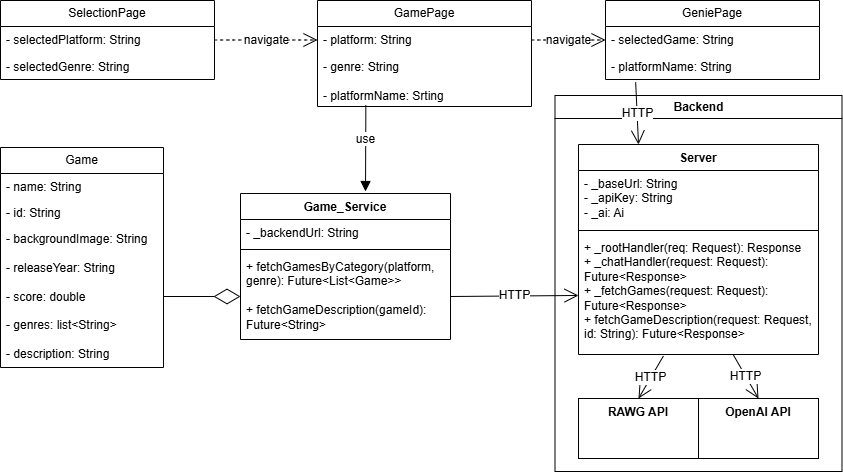

The diagram above was exported from draw.io. Its source (the exported page's mxGraphModel, read from the mxfile embedded in the PNG):
<mxGraphModel dx="2178" dy="469" grid="0" gridSize="10" guides="1" tooltips="1" connect="1" arrows="1" fold="1" page="0" pageScale="1" pageWidth="827" pageHeight="1169" math="0" shadow="0">
  <root>
    <mxCell id="0" />
    <mxCell id="1" parent="0" />
    <mxCell id="gxs-DK_AIh0hTNGCYqC1-11" value="Game" style="swimlane;fontStyle=0;childLayout=stackLayout;horizontal=1;startSize=26;fillColor=none;horizontalStack=0;resizeParent=1;resizeParentMax=0;resizeLast=0;collapsible=1;marginBottom=0;whiteSpace=wrap;html=1;" parent="1" vertex="1">
      <mxGeometry x="-200" y="590" width="163" height="220" as="geometry" />
    </mxCell>
    <mxCell id="gxs-DK_AIh0hTNGCYqC1-12" value="- name: String" style="text;strokeColor=none;fillColor=none;align=left;verticalAlign=top;spacingLeft=4;spacingRight=4;overflow=hidden;rotatable=0;points=[[0,0.5],[1,0.5]];portConstraint=eastwest;whiteSpace=wrap;html=1;" parent="gxs-DK_AIh0hTNGCYqC1-11" vertex="1">
      <mxGeometry y="26" width="163" height="26" as="geometry" />
    </mxCell>
    <mxCell id="gxs-DK_AIh0hTNGCYqC1-13" value="&lt;div&gt;- id: String&lt;/div&gt;" style="text;strokeColor=none;fillColor=none;align=left;verticalAlign=top;spacingLeft=4;spacingRight=4;overflow=hidden;rotatable=0;points=[[0,0.5],[1,0.5]];portConstraint=eastwest;whiteSpace=wrap;html=1;" parent="gxs-DK_AIh0hTNGCYqC1-11" vertex="1">
      <mxGeometry y="52" width="163" height="26" as="geometry" />
    </mxCell>
    <mxCell id="gxs-DK_AIh0hTNGCYqC1-14" value="- backgroundImage: String&lt;div&gt;&lt;br&gt;&lt;/div&gt;&lt;div&gt;- releaseYear: String&lt;/div&gt;&lt;div&gt;&lt;br&gt;&lt;/div&gt;&lt;div&gt;- score: double&lt;/div&gt;&lt;div&gt;&lt;br&gt;&lt;/div&gt;&lt;div&gt;- genres: list&amp;lt;String&amp;gt;&lt;/div&gt;&lt;div&gt;&lt;br&gt;&lt;/div&gt;&lt;div&gt;- description: String&lt;/div&gt;&lt;div&gt;&lt;br&gt;&lt;/div&gt;" style="text;strokeColor=none;fillColor=none;align=left;verticalAlign=top;spacingLeft=4;spacingRight=4;overflow=hidden;rotatable=0;points=[[0,0.5],[1,0.5]];portConstraint=eastwest;whiteSpace=wrap;html=1;" parent="gxs-DK_AIh0hTNGCYqC1-11" vertex="1">
      <mxGeometry y="78" width="163" height="142" as="geometry" />
    </mxCell>
    <mxCell id="gxs-DK_AIh0hTNGCYqC1-19" value="Game_Service" style="swimlane;fontStyle=1;align=center;verticalAlign=top;childLayout=stackLayout;horizontal=1;startSize=26;horizontalStack=0;resizeParent=1;resizeParentMax=0;resizeLast=0;collapsible=1;marginBottom=0;whiteSpace=wrap;html=1;" parent="1" vertex="1">
      <mxGeometry x="40" y="636" width="210" height="146" as="geometry" />
    </mxCell>
    <mxCell id="gxs-DK_AIh0hTNGCYqC1-20" value="- _backendUrl: String" style="text;strokeColor=none;fillColor=none;align=left;verticalAlign=top;spacingLeft=4;spacingRight=4;overflow=hidden;rotatable=0;points=[[0,0.5],[1,0.5]];portConstraint=eastwest;whiteSpace=wrap;html=1;" parent="gxs-DK_AIh0hTNGCYqC1-19" vertex="1">
      <mxGeometry y="26" width="210" height="26" as="geometry" />
    </mxCell>
    <mxCell id="gxs-DK_AIh0hTNGCYqC1-21" value="" style="line;strokeWidth=1;fillColor=none;align=left;verticalAlign=middle;spacingTop=-1;spacingLeft=3;spacingRight=3;rotatable=0;labelPosition=right;points=[];portConstraint=eastwest;strokeColor=inherit;" parent="gxs-DK_AIh0hTNGCYqC1-19" vertex="1">
      <mxGeometry y="52" width="210" height="8" as="geometry" />
    </mxCell>
    <mxCell id="gxs-DK_AIh0hTNGCYqC1-22" value="+ fetchGamesByCategory(platform, genre): Future&amp;lt;List&amp;lt;Game&amp;gt;&amp;gt;&lt;div&gt;&lt;br&gt;&lt;/div&gt;&lt;div&gt;+ fetchGameDescription(gameId):&lt;/div&gt;&lt;div&gt;Future&amp;lt;String&amp;gt;&lt;/div&gt;" style="text;strokeColor=none;fillColor=none;align=left;verticalAlign=top;spacingLeft=4;spacingRight=4;overflow=hidden;rotatable=0;points=[[0,0.5],[1,0.5]];portConstraint=eastwest;whiteSpace=wrap;html=1;" parent="gxs-DK_AIh0hTNGCYqC1-19" vertex="1">
      <mxGeometry y="60" width="210" height="86" as="geometry" />
    </mxCell>
    <mxCell id="gxs-DK_AIh0hTNGCYqC1-24" value="" style="endArrow=diamondThin;endFill=0;endSize=24;html=1;rounded=0;fontSize=12;curved=1;entryX=0;entryY=0.5;entryDx=0;entryDy=0;exitX=1;exitY=0.5;exitDx=0;exitDy=0;" parent="1" source="gxs-DK_AIh0hTNGCYqC1-14" target="gxs-DK_AIh0hTNGCYqC1-22" edge="1">
      <mxGeometry width="160" relative="1" as="geometry">
        <mxPoint x="121" y="200" as="sourcePoint" />
        <mxPoint x="281" y="200" as="targetPoint" />
      </mxGeometry>
    </mxCell>
    <mxCell id="gxs-DK_AIh0hTNGCYqC1-25" value="SelectionPage" style="swimlane;fontStyle=0;childLayout=stackLayout;horizontal=1;startSize=26;fillColor=none;horizontalStack=0;resizeParent=1;resizeParentMax=0;resizeLast=0;collapsible=1;marginBottom=0;whiteSpace=wrap;html=1;" parent="1" vertex="1">
      <mxGeometry x="-200" y="443" width="214" height="79" as="geometry" />
    </mxCell>
    <mxCell id="gxs-DK_AIh0hTNGCYqC1-26" value="- selectedPlatform: String" style="text;strokeColor=none;fillColor=none;align=left;verticalAlign=top;spacingLeft=4;spacingRight=4;overflow=hidden;rotatable=0;points=[[0,0.5],[1,0.5]];portConstraint=eastwest;whiteSpace=wrap;html=1;" parent="gxs-DK_AIh0hTNGCYqC1-25" vertex="1">
      <mxGeometry y="26" width="214" height="27" as="geometry" />
    </mxCell>
    <mxCell id="gxs-DK_AIh0hTNGCYqC1-27" value="- selectedGenre: String" style="text;strokeColor=none;fillColor=none;align=left;verticalAlign=top;spacingLeft=4;spacingRight=4;overflow=hidden;rotatable=0;points=[[0,0.5],[1,0.5]];portConstraint=eastwest;whiteSpace=wrap;html=1;" parent="gxs-DK_AIh0hTNGCYqC1-25" vertex="1">
      <mxGeometry y="53" width="214" height="26" as="geometry" />
    </mxCell>
    <mxCell id="gxs-DK_AIh0hTNGCYqC1-30" value="GamePage" style="swimlane;fontStyle=0;childLayout=stackLayout;horizontal=1;startSize=26;fillColor=none;horizontalStack=0;resizeParent=1;resizeParentMax=0;resizeLast=0;collapsible=1;marginBottom=0;whiteSpace=wrap;html=1;" parent="1" vertex="1">
      <mxGeometry x="117" y="443" width="214" height="106" as="geometry" />
    </mxCell>
    <mxCell id="gxs-DK_AIh0hTNGCYqC1-31" value="- platform: String" style="text;strokeColor=none;fillColor=none;align=left;verticalAlign=top;spacingLeft=4;spacingRight=4;overflow=hidden;rotatable=0;points=[[0,0.5],[1,0.5]];portConstraint=eastwest;whiteSpace=wrap;html=1;" parent="gxs-DK_AIh0hTNGCYqC1-30" vertex="1">
      <mxGeometry y="26" width="214" height="27" as="geometry" />
    </mxCell>
    <mxCell id="gxs-DK_AIh0hTNGCYqC1-32" value="- genre: String&lt;div&gt;&lt;br&gt;&lt;/div&gt;&lt;div&gt;- platformName: Srting&lt;/div&gt;" style="text;strokeColor=none;fillColor=none;align=left;verticalAlign=top;spacingLeft=4;spacingRight=4;overflow=hidden;rotatable=0;points=[[0,0.5],[1,0.5]];portConstraint=eastwest;whiteSpace=wrap;html=1;" parent="gxs-DK_AIh0hTNGCYqC1-30" vertex="1">
      <mxGeometry y="53" width="214" height="53" as="geometry" />
    </mxCell>
    <mxCell id="gxs-DK_AIh0hTNGCYqC1-35" value="GeniePage" style="swimlane;fontStyle=0;childLayout=stackLayout;horizontal=1;startSize=26;fillColor=none;horizontalStack=0;resizeParent=1;resizeParentMax=0;resizeLast=0;collapsible=1;marginBottom=0;whiteSpace=wrap;html=1;" parent="1" vertex="1">
      <mxGeometry x="405" y="443" width="214" height="79" as="geometry" />
    </mxCell>
    <mxCell id="gxs-DK_AIh0hTNGCYqC1-36" value="- selectedGame: String" style="text;strokeColor=none;fillColor=none;align=left;verticalAlign=top;spacingLeft=4;spacingRight=4;overflow=hidden;rotatable=0;points=[[0,0.5],[1,0.5]];portConstraint=eastwest;whiteSpace=wrap;html=1;" parent="gxs-DK_AIh0hTNGCYqC1-35" vertex="1">
      <mxGeometry y="26" width="214" height="27" as="geometry" />
    </mxCell>
    <mxCell id="gxs-DK_AIh0hTNGCYqC1-37" value="- platformName: String" style="text;strokeColor=none;fillColor=none;align=left;verticalAlign=top;spacingLeft=4;spacingRight=4;overflow=hidden;rotatable=0;points=[[0,0.5],[1,0.5]];portConstraint=eastwest;whiteSpace=wrap;html=1;" parent="gxs-DK_AIh0hTNGCYqC1-35" vertex="1">
      <mxGeometry y="53" width="214" height="26" as="geometry" />
    </mxCell>
    <mxCell id="gxs-DK_AIh0hTNGCYqC1-38" value="use" style="html=1;verticalAlign=bottom;endArrow=block;curved=0;rounded=0;fontSize=12;startSize=8;endSize=8;exitX=0.226;exitY=0.976;exitDx=0;exitDy=0;exitPerimeter=0;" parent="1" source="gxs-DK_AIh0hTNGCYqC1-32" edge="1">
      <mxGeometry width="80" relative="1" as="geometry">
        <mxPoint x="302" y="495.1" as="sourcePoint" />
        <mxPoint x="165" y="634" as="targetPoint" />
      </mxGeometry>
    </mxCell>
    <mxCell id="gxs-DK_AIh0hTNGCYqC1-59" value="Backend" style="swimlane;whiteSpace=wrap;html=1;" parent="1" vertex="1">
      <mxGeometry x="354.5" y="538" width="287" height="376" as="geometry" />
    </mxCell>
    <mxCell id="gxs-DK_AIh0hTNGCYqC1-40" value="Server" style="swimlane;fontStyle=1;align=center;verticalAlign=top;childLayout=stackLayout;horizontal=1;startSize=26;horizontalStack=0;resizeParent=1;resizeParentMax=0;resizeLast=0;collapsible=1;marginBottom=0;whiteSpace=wrap;html=1;" parent="gxs-DK_AIh0hTNGCYqC1-59" vertex="1">
      <mxGeometry x="23.5" y="49" width="240" height="210" as="geometry">
        <mxRectangle x="12" y="35" width="70" height="26" as="alternateBounds" />
      </mxGeometry>
    </mxCell>
    <mxCell id="gxs-DK_AIh0hTNGCYqC1-41" value="- _baseUrl: String&lt;div&gt;- _apiKey: String&lt;/div&gt;&lt;div&gt;- _ai: Ai&lt;/div&gt;&lt;div&gt;&lt;br&gt;&lt;/div&gt;" style="text;strokeColor=none;fillColor=none;align=left;verticalAlign=top;spacingLeft=4;spacingRight=4;overflow=hidden;rotatable=0;points=[[0,0.5],[1,0.5]];portConstraint=eastwest;whiteSpace=wrap;html=1;" parent="gxs-DK_AIh0hTNGCYqC1-40" vertex="1">
      <mxGeometry y="26" width="240" height="56" as="geometry" />
    </mxCell>
    <mxCell id="gxs-DK_AIh0hTNGCYqC1-42" value="" style="line;strokeWidth=1;fillColor=none;align=left;verticalAlign=middle;spacingTop=-1;spacingLeft=3;spacingRight=3;rotatable=0;labelPosition=right;points=[];portConstraint=eastwest;strokeColor=inherit;" parent="gxs-DK_AIh0hTNGCYqC1-40" vertex="1">
      <mxGeometry y="82" width="240" height="8" as="geometry" />
    </mxCell>
    <mxCell id="gxs-DK_AIh0hTNGCYqC1-43" value="+ _rootHandler(req: Request): Response&lt;div&gt;+ _chatHandler(&lt;span style=&quot;background-color: transparent; color: light-dark(rgb(0, 0, 0), rgb(255, 255, 255));&quot;&gt;request: Request&lt;/span&gt;&lt;span style=&quot;background-color: transparent; color: light-dark(rgb(0, 0, 0), rgb(255, 255, 255));&quot;&gt;):&lt;/span&gt;&lt;/div&gt;&lt;div&gt;&lt;span style=&quot;background-color: transparent; color: light-dark(rgb(0, 0, 0), rgb(255, 255, 255));&quot;&gt;Future&amp;lt;Response&amp;gt;&amp;nbsp;&lt;/span&gt;&lt;/div&gt;&lt;div&gt;&lt;div&gt;+ _fetchGames(&lt;span style=&quot;background-color: transparent; color: light-dark(rgb(0, 0, 0), rgb(255, 255, 255));&quot;&gt;request: Request&lt;/span&gt;&lt;span style=&quot;background-color: transparent; color: light-dark(rgb(0, 0, 0), rgb(255, 255, 255));&quot;&gt;):&lt;/span&gt;&lt;/div&gt;&lt;div&gt;&lt;span style=&quot;background-color: transparent; color: light-dark(rgb(0, 0, 0), rgb(255, 255, 255));&quot;&gt;Future&amp;lt;Response&amp;gt;&lt;/span&gt;&lt;/div&gt;&lt;div&gt;&lt;span style=&quot;background-color: transparent; color: light-dark(rgb(0, 0, 0), rgb(255, 255, 255));&quot;&gt;+ fetchGameDescription(request: Request, id: String): Future&amp;lt;Response&amp;gt;&lt;/span&gt;&lt;span style=&quot;background-color: transparent; color: light-dark(rgb(0, 0, 0), rgb(255, 255, 255));&quot;&gt;&amp;nbsp;&lt;/span&gt;&lt;/div&gt;&lt;/div&gt;" style="text;strokeColor=none;fillColor=none;align=left;verticalAlign=top;spacingLeft=4;spacingRight=4;overflow=hidden;rotatable=0;points=[[0,0.5],[1,0.5]];portConstraint=eastwest;whiteSpace=wrap;html=1;" parent="gxs-DK_AIh0hTNGCYqC1-40" vertex="1">
      <mxGeometry y="90" width="240" height="120" as="geometry" />
    </mxCell>
    <mxCell id="gxs-DK_AIh0hTNGCYqC1-50" value="RAWG API" style="whiteSpace=wrap;html=1;verticalAlign=top;fontStyle=1;startSize=26;horizontal=1;" parent="gxs-DK_AIh0hTNGCYqC1-59" vertex="1">
      <mxGeometry x="23.5" y="303" width="120" height="60" as="geometry" />
    </mxCell>
    <mxCell id="gxs-DK_AIh0hTNGCYqC1-53" value="OpenAI API" style="whiteSpace=wrap;html=1;verticalAlign=top;fontStyle=1;startSize=26;horizontal=1;" parent="gxs-DK_AIh0hTNGCYqC1-59" vertex="1">
      <mxGeometry x="143.5" y="303" width="120" height="60" as="geometry" />
    </mxCell>
    <mxCell id="lOLZkjMRQGYCfwu9HpY6-8" value="HTTP" style="endArrow=open;endFill=1;endSize=12;html=1;rounded=0;fontSize=12;curved=1;exitX=0.354;exitY=1.012;exitDx=0;exitDy=0;entryX=0.5;entryY=0;entryDx=0;entryDy=0;exitPerimeter=0;" edge="1" parent="gxs-DK_AIh0hTNGCYqC1-59" source="gxs-DK_AIh0hTNGCYqC1-43" target="gxs-DK_AIh0hTNGCYqC1-50">
      <mxGeometry width="160" relative="1" as="geometry">
        <mxPoint x="560.5" y="270" as="sourcePoint" />
        <mxPoint x="632.5" y="269" as="targetPoint" />
      </mxGeometry>
    </mxCell>
    <mxCell id="lOLZkjMRQGYCfwu9HpY6-7" value="HTTP" style="endArrow=open;endFill=1;endSize=12;html=1;rounded=0;fontSize=12;curved=1;entryX=0.5;entryY=0;entryDx=0;entryDy=0;" edge="1" parent="gxs-DK_AIh0hTNGCYqC1-59" source="gxs-DK_AIh0hTNGCYqC1-43" target="gxs-DK_AIh0hTNGCYqC1-53">
      <mxGeometry width="160" relative="1" as="geometry">
        <mxPoint x="603.5" y="222" as="sourcePoint" />
        <mxPoint x="675.5" y="221" as="targetPoint" />
      </mxGeometry>
    </mxCell>
    <mxCell id="gxs-DK_AIh0hTNGCYqC1-61" style="edgeStyle=none;curved=1;rounded=0;orthogonalLoop=1;jettySize=auto;html=1;exitX=0.75;exitY=0;exitDx=0;exitDy=0;fontSize=12;startSize=8;endSize=8;" parent="1" source="gxs-DK_AIh0hTNGCYqC1-19" target="gxs-DK_AIh0hTNGCYqC1-19" edge="1">
      <mxGeometry relative="1" as="geometry" />
    </mxCell>
    <mxCell id="lOLZkjMRQGYCfwu9HpY6-2" value="navigate" style="endArrow=open;endSize=12;dashed=1;html=1;rounded=0;fontSize=12;curved=1;exitX=1;exitY=0.5;exitDx=0;exitDy=0;entryX=0;entryY=0.5;entryDx=0;entryDy=0;" edge="1" parent="1" source="gxs-DK_AIh0hTNGCYqC1-26" target="gxs-DK_AIh0hTNGCYqC1-31">
      <mxGeometry width="160" relative="1" as="geometry">
        <mxPoint x="-41" y="301" as="sourcePoint" />
        <mxPoint x="119" y="301" as="targetPoint" />
      </mxGeometry>
    </mxCell>
    <mxCell id="lOLZkjMRQGYCfwu9HpY6-5" value="navigate" style="endArrow=open;endSize=12;dashed=1;html=1;rounded=0;fontSize=12;curved=1;exitX=1;exitY=0.5;exitDx=0;exitDy=0;entryX=0;entryY=0.5;entryDx=0;entryDy=0;" edge="1" parent="1" source="gxs-DK_AIh0hTNGCYqC1-31" target="gxs-DK_AIh0hTNGCYqC1-36">
      <mxGeometry width="160" relative="1" as="geometry">
        <mxPoint x="224" y="327" as="sourcePoint" />
        <mxPoint x="294" y="327" as="targetPoint" />
      </mxGeometry>
    </mxCell>
    <mxCell id="lOLZkjMRQGYCfwu9HpY6-6" value="HTTP" style="endArrow=open;endFill=1;endSize=12;html=1;rounded=0;fontSize=12;curved=1;exitX=1;exitY=0.5;exitDx=0;exitDy=0;" edge="1" parent="1" source="gxs-DK_AIh0hTNGCYqC1-22" target="gxs-DK_AIh0hTNGCYqC1-43">
      <mxGeometry width="160" relative="1" as="geometry">
        <mxPoint x="891" y="801" as="sourcePoint" />
        <mxPoint x="1051" y="801" as="targetPoint" />
      </mxGeometry>
    </mxCell>
    <mxCell id="lOLZkjMRQGYCfwu9HpY6-9" value="HTTP" style="endArrow=open;endFill=1;endSize=12;html=1;rounded=0;fontSize=12;curved=1;exitX=0.141;exitY=1.107;exitDx=0;exitDy=0;entryX=0.25;entryY=0;entryDx=0;entryDy=0;exitPerimeter=0;" edge="1" parent="1" source="gxs-DK_AIh0hTNGCYqC1-37" target="gxs-DK_AIh0hTNGCYqC1-40">
      <mxGeometry width="160" relative="1" as="geometry">
        <mxPoint x="941" y="576" as="sourcePoint" />
        <mxPoint x="905" y="652" as="targetPoint" />
      </mxGeometry>
    </mxCell>
  </root>
</mxGraphModel>